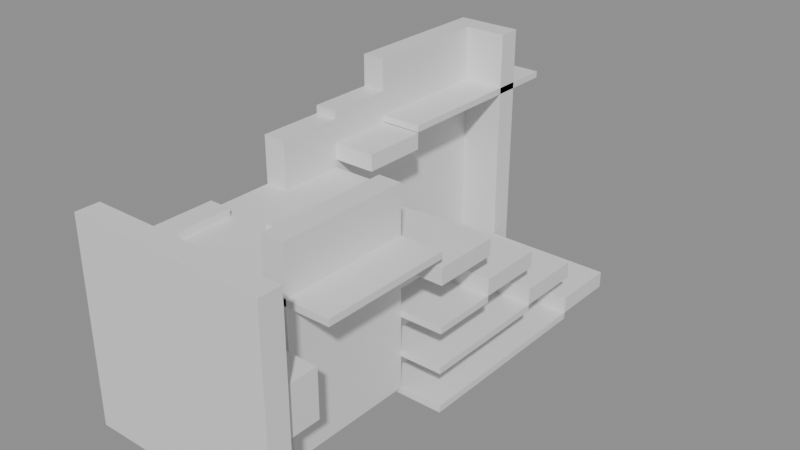# Source: building_lego.blend  (saved by Blender 5.0.119; exported with 4.5.12 LTS)
import bpy
from mathutils import Matrix  # noqa: F401  (used for matrix-valued properties, if any)

bpy.ops.wm.read_factory_settings(use_empty=True)
scene = bpy.context.scene
scene.name = 'Scene'

# ---- collections
col_01_paredes_externas = bpy.data.collections.new('01_Paredes_Externas'); scene.collection.children.link(col_01_paredes_externas)
col_02_paredes_internas = bpy.data.collections.new('02_Paredes_Internas'); scene.collection.children.link(col_02_paredes_internas)
col_03_pisos_escadas = bpy.data.collections.new('03_Pisos_Escadas'); scene.collection.children.link(col_03_pisos_escadas)
col_04_moveis_decoracoes = bpy.data.collections.new('04_Moveis_Decoracoes'); scene.collection.children.link(col_04_moveis_decoracoes)

# ---- materials (node trees are filled in below, after node groups)
mat_mat_parede_externa = bpy.data.materials.new('Mat_Parede_Externa')
mat_mat_parede_interna = bpy.data.materials.new('Mat_Parede_Interna')
mat_mat_pisos = bpy.data.materials.new('Mat_Pisos')
mat_mat_moveis = bpy.data.materials.new('Mat_Moveis')

# ---- material node trees
mat_mat_parede_externa.use_nodes = True; mat_mat_parede_externa.node_tree.nodes.clear()
_N = mat_mat_parede_externa.node_tree.nodes; _L = mat_mat_parede_externa.node_tree.links
n0 = _N.new('ShaderNodeBsdfPrincipled'); n0.name = 'BSDF - Pré-fundamentado'; n0.location = (-200, 100)
n1 = _N.new('ShaderNodeOutputMaterial'); n1.name = 'Saída de material'; n1.location = (200, 100)
_L.new(n0.outputs[0], n1.inputs[0])
n1.is_active_output = True
mat_mat_parede_interna.use_nodes = True; mat_mat_parede_interna.node_tree.nodes.clear()
_N = mat_mat_parede_interna.node_tree.nodes; _L = mat_mat_parede_interna.node_tree.links
n0 = _N.new('ShaderNodeBsdfPrincipled'); n0.name = 'BSDF - Pré-fundamentado'; n0.location = (-200, 100)
n1 = _N.new('ShaderNodeOutputMaterial'); n1.name = 'Saída de material'; n1.location = (200, 100)
_L.new(n0.outputs[0], n1.inputs[0])
n1.is_active_output = True
mat_mat_pisos.use_nodes = True; mat_mat_pisos.node_tree.nodes.clear()
_N = mat_mat_pisos.node_tree.nodes; _L = mat_mat_pisos.node_tree.links
n0 = _N.new('ShaderNodeBsdfPrincipled'); n0.name = 'BSDF - Pré-fundamentado'; n0.location = (-200, 100)
n1 = _N.new('ShaderNodeOutputMaterial'); n1.name = 'Saída de material'; n1.location = (200, 100)
_L.new(n0.outputs[0], n1.inputs[0])
n1.is_active_output = True
mat_mat_moveis.use_nodes = True; mat_mat_moveis.node_tree.nodes.clear()
_N = mat_mat_moveis.node_tree.nodes; _L = mat_mat_moveis.node_tree.links
n0 = _N.new('ShaderNodeBsdfPrincipled'); n0.name = 'BSDF - Pré-fundamentado'; n0.location = (-200, 100)
n1 = _N.new('ShaderNodeOutputMaterial'); n1.name = 'Saída de material'; n1.location = (200, 100)
_L.new(n0.outputs[0], n1.inputs[0])
n1.is_active_output = True

# ---- meshes
me_bloco_qc_cornere4_5400_1761_z0 = bpy.data.meshes.new('Bloco_qc_cornere4_5400_1761_z0')
me_bloco_qc_cornere4_5400_1761_z0.from_pydata([(-0.5, -0.175, -1.2), (0.5, -0.175, -1.2), (0.5, 0.175, -1.2), (-0.5, 0.175, -1.2), (-0.5, -0.175, 1.2), (0.5, -0.175, 1.2), (0.5, 0.175, 1.2), (-0.5, 0.175, 1.2)], [], [(0, 1, 2, 3), (4, 7, 6, 5), (0, 4, 5, 1), (2, 6, 7, 3), (0, 3, 7, 4), (1, 5, 6, 2)])
me_bloco_qc_cornere4_5400_1761_z0.materials.append(mat_mat_parede_externa)
me_bloco_qc_cornere4_5400_1761_z0.update()
me_bloco_clay_wall_5400_1761_z20 = bpy.data.meshes.new('Bloco_clay_wall_5400_1761_z20')
me_bloco_clay_wall_5400_1761_z20.from_pydata([(-0.5, -0.175, -0.3), (0.5, -0.175, -0.3), (0.5, 0.175, -0.3), (-0.5, 0.175, -0.3), (-0.5, -0.175, 0.3), (0.5, -0.175, 0.3), (0.5, 0.175, 0.3), (-0.5, 0.175, 0.3)], [], [(0, 1, 2, 3), (4, 7, 6, 5), (0, 4, 5, 1), (2, 6, 7, 3), (0, 3, 7, 4), (1, 5, 6, 2)])
me_bloco_clay_wall_5400_1761_z20.materials.append(mat_mat_parede_externa)
me_bloco_clay_wall_5400_1761_z20.update()
me_bloco_qc_cornere4_5401_1761_z0 = bpy.data.meshes.new('Bloco_qc_cornere4_5401_1761_z0')
me_bloco_qc_cornere4_5401_1761_z0.from_pydata([(-0.5, -0.175, -1.2), (0.5, -0.175, -1.2), (0.5, 0.175, -1.2), (-0.5, 0.175, -1.2), (-0.5, -0.175, 1.2), (0.5, -0.175, 1.2), (0.5, 0.175, 1.2), (-0.5, 0.175, 1.2)], [], [(0, 1, 2, 3), (4, 7, 6, 5), (0, 4, 5, 1), (2, 6, 7, 3), (0, 3, 7, 4), (1, 5, 6, 2)])
me_bloco_qc_cornere4_5401_1761_z0.materials.append(mat_mat_parede_externa)
me_bloco_qc_cornere4_5401_1761_z0.update()
me_bloco_clay_wall_5401_1761_z20 = bpy.data.meshes.new('Bloco_clay_wall_5401_1761_z20')
me_bloco_clay_wall_5401_1761_z20.from_pydata([(-0.5, -0.175, -0.3), (0.5, -0.175, -0.3), (0.5, 0.175, -0.3), (-0.5, 0.175, -0.3), (-0.5, -0.175, 0.3), (0.5, -0.175, 0.3), (0.5, 0.175, 0.3), (-0.5, 0.175, 0.3)], [], [(0, 1, 2, 3), (4, 7, 6, 5), (0, 4, 5, 1), (2, 6, 7, 3), (0, 3, 7, 4), (1, 5, 6, 2)])
me_bloco_clay_wall_5401_1761_z20.materials.append(mat_mat_parede_externa)
me_bloco_clay_wall_5401_1761_z20.update()
me_bloco_qc_cornere4_5402_1761_z0 = bpy.data.meshes.new('Bloco_qc_cornere4_5402_1761_z0')
me_bloco_qc_cornere4_5402_1761_z0.from_pydata([(-0.5, -0.175, -1.2), (0.5, -0.175, -1.2), (0.5, 0.175, -1.2), (-0.5, 0.175, -1.2), (-0.5, -0.175, 1.2), (0.5, -0.175, 1.2), (0.5, 0.175, 1.2), (-0.5, 0.175, 1.2)], [], [(0, 1, 2, 3), (4, 7, 6, 5), (0, 4, 5, 1), (2, 6, 7, 3), (0, 3, 7, 4), (1, 5, 6, 2)])
me_bloco_qc_cornere4_5402_1761_z0.materials.append(mat_mat_parede_externa)
me_bloco_qc_cornere4_5402_1761_z0.update()
me_bloco_clay_wall_5402_1761_z20 = bpy.data.meshes.new('Bloco_clay_wall_5402_1761_z20')
me_bloco_clay_wall_5402_1761_z20.from_pydata([(-0.5, -0.175, -0.3), (0.5, -0.175, -0.3), (0.5, 0.175, -0.3), (-0.5, 0.175, -0.3), (-0.5, -0.175, 0.3), (0.5, -0.175, 0.3), (0.5, 0.175, 0.3), (-0.5, 0.175, 0.3)], [], [(0, 1, 2, 3), (4, 7, 6, 5), (0, 4, 5, 1), (2, 6, 7, 3), (0, 3, 7, 4), (1, 5, 6, 2)])
me_bloco_clay_wall_5402_1761_z20.materials.append(mat_mat_parede_externa)
me_bloco_clay_wall_5402_1761_z20.update()
me_bloco_clay_wall_5400_1768_z0 = bpy.data.meshes.new('Bloco_clay_wall_5400_1768_z0')
me_bloco_clay_wall_5400_1768_z0.from_pydata([(-0.5, -0.175, -1.2), (0.5, -0.175, -1.2), (0.5, 0.175, -1.2), (-0.5, 0.175, -1.2), (-0.5, -0.175, 1.2), (0.5, -0.175, 1.2), (0.5, 0.175, 1.2), (-0.5, 0.175, 1.2)], [], [(0, 1, 2, 3), (4, 7, 6, 5), (0, 4, 5, 1), (2, 6, 7, 3), (0, 3, 7, 4), (1, 5, 6, 2)])
me_bloco_clay_wall_5400_1768_z0.materials.append(mat_mat_parede_externa)
me_bloco_clay_wall_5400_1768_z0.update()
me_bloco_clay_wall_5400_1768_z20 = bpy.data.meshes.new('Bloco_clay_wall_5400_1768_z20')
me_bloco_clay_wall_5400_1768_z20.from_pydata([(-0.5, -0.175, -0.3), (0.5, -0.175, -0.3), (0.5, 0.175, -0.3), (-0.5, 0.175, -0.3), (-0.5, -0.175, 0.3), (0.5, -0.175, 0.3), (0.5, 0.175, 0.3), (-0.5, 0.175, 0.3)], [], [(0, 1, 2, 3), (4, 7, 6, 5), (0, 4, 5, 1), (2, 6, 7, 3), (0, 3, 7, 4), (1, 5, 6, 2)])
me_bloco_clay_wall_5400_1768_z20.materials.append(mat_mat_parede_externa)
me_bloco_clay_wall_5400_1768_z20.update()
me_bloco_clay_wall_5400_1768_z25 = bpy.data.meshes.new('Bloco_clay_wall_5400_1768_z25')
me_bloco_clay_wall_5400_1768_z25.from_pydata([(-0.5, -0.175, -0.3), (0.5, -0.175, -0.3), (0.5, 0.175, -0.3), (-0.5, 0.175, -0.3), (-0.5, -0.175, 0.3), (0.5, -0.175, 0.3), (0.5, 0.175, 0.3), (-0.5, 0.175, 0.3)], [], [(0, 1, 2, 3), (4, 7, 6, 5), (0, 4, 5, 1), (2, 6, 7, 3), (0, 3, 7, 4), (1, 5, 6, 2)])
me_bloco_clay_wall_5400_1768_z25.materials.append(mat_mat_parede_externa)
me_bloco_clay_wall_5400_1768_z25.update()
me_bloco_wall_outer_east_5400_1762_z0 = bpy.data.meshes.new('Bloco_wall_outer_east_5400_1762_z0')
me_bloco_wall_outer_east_5400_1762_z0.from_pydata([(-0.175, -0.5, -1.2), (0.175, -0.5, -1.2), (0.175, 0.5, -1.2), (-0.175, 0.5, -1.2), (-0.175, -0.5, 1.2), (0.175, -0.5, 1.2), (0.175, 0.5, 1.2), (-0.175, 0.5, 1.2)], [], [(0, 1, 2, 3), (4, 7, 6, 5), (0, 4, 5, 1), (2, 6, 7, 3), (0, 3, 7, 4), (1, 5, 6, 2)])
me_bloco_wall_outer_east_5400_1762_z0.materials.append(mat_mat_parede_externa)
me_bloco_wall_outer_east_5400_1762_z0.update()
me_bloco_clay_wall_5400_1764_z0 = bpy.data.meshes.new('Bloco_clay_wall_5400_1764_z0')
me_bloco_clay_wall_5400_1764_z0.from_pydata([(-0.175, -0.5, -1.2), (0.175, -0.5, -1.2), (0.175, 0.5, -1.2), (-0.175, 0.5, -1.2), (-0.175, -0.5, 1.2), (0.175, -0.5, 1.2), (0.175, 0.5, 1.2), (-0.175, 0.5, 1.2)], [], [(0, 1, 2, 3), (4, 7, 6, 5), (0, 4, 5, 1), (2, 6, 7, 3), (0, 3, 7, 4), (1, 5, 6, 2)])
me_bloco_clay_wall_5400_1764_z0.materials.append(mat_mat_parede_externa)
me_bloco_clay_wall_5400_1764_z0.update()
me_bloco_clay_wall_5400_1764_z20 = bpy.data.meshes.new('Bloco_clay_wall_5400_1764_z20')
me_bloco_clay_wall_5400_1764_z20.from_pydata([(-0.175, -0.5, -0.3), (0.175, -0.5, -0.3), (0.175, 0.5, -0.3), (-0.175, 0.5, -0.3), (-0.175, -0.5, 0.3), (0.175, -0.5, 0.3), (0.175, 0.5, 0.3), (-0.175, 0.5, 0.3)], [], [(0, 1, 2, 3), (4, 7, 6, 5), (0, 4, 5, 1), (2, 6, 7, 3), (0, 3, 7, 4), (1, 5, 6, 2)])
me_bloco_clay_wall_5400_1764_z20.materials.append(mat_mat_parede_externa)
me_bloco_clay_wall_5400_1764_z20.update()
me_bloco_clay_wall_5400_1765_z0 = bpy.data.meshes.new('Bloco_clay_wall_5400_1765_z0')
me_bloco_clay_wall_5400_1765_z0.from_pydata([(-0.175, -0.5, -1.2), (0.175, -0.5, -1.2), (0.175, 0.5, -1.2), (-0.175, 0.5, -1.2), (-0.175, -0.5, 1.2), (0.175, -0.5, 1.2), (0.175, 0.5, 1.2), (-0.175, 0.5, 1.2)], [], [(0, 1, 2, 3), (4, 7, 6, 5), (0, 4, 5, 1), (2, 6, 7, 3), (0, 3, 7, 4), (1, 5, 6, 2)])
me_bloco_clay_wall_5400_1765_z0.materials.append(mat_mat_parede_externa)
me_bloco_clay_wall_5400_1765_z0.update()
me_bloco_clay_wall_5400_1765_z21 = bpy.data.meshes.new('Bloco_clay_wall_5400_1765_z21')
me_bloco_clay_wall_5400_1765_z21.from_pydata([(-0.175, -0.5, -0.3), (0.175, -0.5, -0.3), (0.175, 0.5, -0.3), (-0.175, 0.5, -0.3), (-0.175, -0.5, 0.3), (0.175, -0.5, 0.3), (0.175, 0.5, 0.3), (-0.175, 0.5, 0.3)], [], [(0, 1, 2, 3), (4, 7, 6, 5), (0, 4, 5, 1), (2, 6, 7, 3), (0, 3, 7, 4), (1, 5, 6, 2)])
me_bloco_clay_wall_5400_1765_z21.materials.append(mat_mat_parede_externa)
me_bloco_clay_wall_5400_1765_z21.update()
me_bloco_clay_wall_5400_1766_z0 = bpy.data.meshes.new('Bloco_clay_wall_5400_1766_z0')
me_bloco_clay_wall_5400_1766_z0.from_pydata([(-0.175, -0.5, -1.2), (0.175, -0.5, -1.2), (0.175, 0.5, -1.2), (-0.175, 0.5, -1.2), (-0.175, -0.5, 1.2), (0.175, -0.5, 1.2), (0.175, 0.5, 1.2), (-0.175, 0.5, 1.2)], [], [(0, 1, 2, 3), (4, 7, 6, 5), (0, 4, 5, 1), (2, 6, 7, 3), (0, 3, 7, 4), (1, 5, 6, 2)])
me_bloco_clay_wall_5400_1766_z0.materials.append(mat_mat_parede_externa)
me_bloco_clay_wall_5400_1766_z0.update()
me_bloco_clay_wall_5400_1766_z20 = bpy.data.meshes.new('Bloco_clay_wall_5400_1766_z20')
me_bloco_clay_wall_5400_1766_z20.from_pydata([(-0.175, -0.5, -0.3), (0.175, -0.5, -0.3), (0.175, 0.5, -0.3), (-0.175, 0.5, -0.3), (-0.175, -0.5, 0.3), (0.175, -0.5, 0.3), (0.175, 0.5, 0.3), (-0.175, 0.5, 0.3)], [], [(0, 1, 2, 3), (4, 7, 6, 5), (0, 4, 5, 1), (2, 6, 7, 3), (0, 3, 7, 4), (1, 5, 6, 2)])
me_bloco_clay_wall_5400_1766_z20.materials.append(mat_mat_parede_externa)
me_bloco_clay_wall_5400_1766_z20.update()
me_bloco_clay_wall_5400_1766_z25 = bpy.data.meshes.new('Bloco_clay_wall_5400_1766_z25')
me_bloco_clay_wall_5400_1766_z25.from_pydata([(-0.175, -0.5, -0.3), (0.175, -0.5, -0.3), (0.175, 0.5, -0.3), (-0.175, 0.5, -0.3), (-0.175, -0.5, 0.3), (0.175, -0.5, 0.3), (0.175, 0.5, 0.3), (-0.175, 0.5, 0.3)], [], [(0, 1, 2, 3), (4, 7, 6, 5), (0, 4, 5, 1), (2, 6, 7, 3), (0, 3, 7, 4), (1, 5, 6, 2)])
me_bloco_clay_wall_5400_1766_z25.materials.append(mat_mat_parede_externa)
me_bloco_clay_wall_5400_1766_z25.update()
me_bloco_clay_wall_5400_1767_z0 = bpy.data.meshes.new('Bloco_clay_wall_5400_1767_z0')
me_bloco_clay_wall_5400_1767_z0.from_pydata([(-0.175, -0.5, -1.2), (0.175, -0.5, -1.2), (0.175, 0.5, -1.2), (-0.175, 0.5, -1.2), (-0.175, -0.5, 1.2), (0.175, -0.5, 1.2), (0.175, 0.5, 1.2), (-0.175, 0.5, 1.2)], [], [(0, 1, 2, 3), (4, 7, 6, 5), (0, 4, 5, 1), (2, 6, 7, 3), (0, 3, 7, 4), (1, 5, 6, 2)])
me_bloco_clay_wall_5400_1767_z0.materials.append(mat_mat_parede_externa)
me_bloco_clay_wall_5400_1767_z0.update()
me_bloco_clay_wall_5400_1767_z20 = bpy.data.meshes.new('Bloco_clay_wall_5400_1767_z20')
me_bloco_clay_wall_5400_1767_z20.from_pydata([(-0.175, -0.5, -0.3), (0.175, -0.5, -0.3), (0.175, 0.5, -0.3), (-0.175, 0.5, -0.3), (-0.175, -0.5, 0.3), (0.175, -0.5, 0.3), (0.175, 0.5, 0.3), (-0.175, 0.5, 0.3)], [], [(0, 1, 2, 3), (4, 7, 6, 5), (0, 4, 5, 1), (2, 6, 7, 3), (0, 3, 7, 4), (1, 5, 6, 2)])
me_bloco_clay_wall_5400_1767_z20.materials.append(mat_mat_parede_externa)
me_bloco_clay_wall_5400_1767_z20.update()
me_bloco_clay_wall_5400_1767_z25 = bpy.data.meshes.new('Bloco_clay_wall_5400_1767_z25')
me_bloco_clay_wall_5400_1767_z25.from_pydata([(-0.175, -0.5, -0.3), (0.175, -0.5, -0.3), (0.175, 0.5, -0.3), (-0.175, 0.5, -0.3), (-0.175, -0.5, 0.3), (0.175, -0.5, 0.3), (0.175, 0.5, 0.3), (-0.175, 0.5, 0.3)], [], [(0, 1, 2, 3), (4, 7, 6, 5), (0, 4, 5, 1), (2, 6, 7, 3), (0, 3, 7, 4), (1, 5, 6, 2)])
me_bloco_clay_wall_5400_1767_z25.materials.append(mat_mat_parede_externa)
me_bloco_clay_wall_5400_1767_z25.update()
me_bloco_qc_corners1_5402_1762_z0 = bpy.data.meshes.new('Bloco_qc_corners1_5402_1762_z0')
me_bloco_qc_corners1_5402_1762_z0.from_pydata([(-0.175, -0.5, -1.2), (0.175, -0.5, -1.2), (0.175, 0.5, -1.2), (-0.175, 0.5, -1.2), (-0.175, -0.5, 1.2), (0.175, -0.5, 1.2), (0.175, 0.5, 1.2), (-0.175, 0.5, 1.2)], [], [(0, 1, 2, 3), (4, 7, 6, 5), (0, 4, 5, 1), (2, 6, 7, 3), (0, 3, 7, 4), (1, 5, 6, 2)])
me_bloco_qc_corners1_5402_1762_z0.materials.append(mat_mat_parede_externa)
me_bloco_qc_corners1_5402_1762_z0.update()
me_bloco_clay_wall_5402_1762_z20 = bpy.data.meshes.new('Bloco_clay_wall_5402_1762_z20')
me_bloco_clay_wall_5402_1762_z20.from_pydata([(-0.175, -0.5, -0.3), (0.175, -0.5, -0.3), (0.175, 0.5, -0.3), (-0.175, 0.5, -0.3), (-0.175, -0.5, 0.3), (0.175, -0.5, 0.3), (0.175, 0.5, 0.3), (-0.175, 0.5, 0.3)], [], [(0, 1, 2, 3), (4, 7, 6, 5), (0, 4, 5, 1), (2, 6, 7, 3), (0, 3, 7, 4), (1, 5, 6, 2)])
me_bloco_clay_wall_5402_1762_z20.materials.append(mat_mat_parede_externa)
me_bloco_clay_wall_5402_1762_z20.update()
me_bloco_clay_wall_5402_1763_z0 = bpy.data.meshes.new('Bloco_clay_wall_5402_1763_z0')
me_bloco_clay_wall_5402_1763_z0.from_pydata([(-0.175, -0.5, -1.2), (0.175, -0.5, -1.2), (0.175, 0.5, -1.2), (-0.175, 0.5, -1.2), (-0.175, -0.5, 1.2), (0.175, -0.5, 1.2), (0.175, 0.5, 1.2), (-0.175, 0.5, 1.2)], [], [(0, 1, 2, 3), (4, 7, 6, 5), (0, 4, 5, 1), (2, 6, 7, 3), (0, 3, 7, 4), (1, 5, 6, 2)])
me_bloco_clay_wall_5402_1763_z0.materials.append(mat_mat_parede_externa)
me_bloco_clay_wall_5402_1763_z0.update()
me_bloco_clay_wall_5402_1763_z20 = bpy.data.meshes.new('Bloco_clay_wall_5402_1763_z20')
me_bloco_clay_wall_5402_1763_z20.from_pydata([(-0.175, -0.5, -0.3), (0.175, -0.5, -0.3), (0.175, 0.5, -0.3), (-0.175, 0.5, -0.3), (-0.175, -0.5, 0.3), (0.175, -0.5, 0.3), (0.175, 0.5, 0.3), (-0.175, 0.5, 0.3)], [], [(0, 1, 2, 3), (4, 7, 6, 5), (0, 4, 5, 1), (2, 6, 7, 3), (0, 3, 7, 4), (1, 5, 6, 2)])
me_bloco_clay_wall_5402_1763_z20.materials.append(mat_mat_parede_externa)
me_bloco_clay_wall_5402_1763_z20.update()
me_bloco_qc_corners1_5401_1762_z0 = bpy.data.meshes.new('Bloco_qc_corners1_5401_1762_z0')
me_bloco_qc_corners1_5401_1762_z0.from_pydata([(-0.5, -0.175, -1.2), (0.5, -0.175, -1.2), (0.5, 0.175, -1.2), (-0.5, 0.175, -1.2), (-0.5, -0.175, 1.2), (0.5, -0.175, 1.2), (0.5, 0.175, 1.2), (-0.5, 0.175, 1.2)], [], [(0, 1, 2, 3), (4, 7, 6, 5), (0, 4, 5, 1), (2, 6, 7, 3), (0, 3, 7, 4), (1, 5, 6, 2)])
me_bloco_qc_corners1_5401_1762_z0.materials.append(mat_mat_parede_interna)
me_bloco_qc_corners1_5401_1762_z0.update()
me_bloco_clay_wall_5401_1763_z0 = bpy.data.meshes.new('Bloco_clay_wall_5401_1763_z0')
me_bloco_clay_wall_5401_1763_z0.from_pydata([(-0.5, -0.175, -1.2), (0.5, -0.175, -1.2), (0.5, 0.175, -1.2), (-0.5, 0.175, -1.2), (-0.5, -0.175, 1.2), (0.5, -0.175, 1.2), (0.5, 0.175, 1.2), (-0.5, 0.175, 1.2)], [], [(0, 1, 2, 3), (4, 7, 6, 5), (0, 4, 5, 1), (2, 6, 7, 3), (0, 3, 7, 4), (1, 5, 6, 2)])
me_bloco_clay_wall_5401_1763_z0.materials.append(mat_mat_parede_interna)
me_bloco_clay_wall_5401_1763_z0.update()
me_piso_platform_5400_1762_z19 = bpy.data.meshes.new('Piso_platform_5400_1762_z19')
me_piso_platform_5400_1762_z19.from_pydata([(-0.5, -0.5, -0.05), (0.5, -0.5, -0.05), (0.5, 0.5, -0.05), (-0.5, 0.5, -0.05), (-0.5, -0.5, 0.05), (0.5, -0.5, 0.05), (0.5, 0.5, 0.05), (-0.5, 0.5, 0.05)], [], [(0, 1, 2, 3), (4, 7, 6, 5), (0, 4, 5, 1), (2, 6, 7, 3), (0, 3, 7, 4), (1, 5, 6, 2)])
me_piso_platform_5400_1762_z19.materials.append(mat_mat_pisos)
me_piso_platform_5400_1762_z19.update()
me_piso_platform_5401_1762_z19 = bpy.data.meshes.new('Piso_platform_5401_1762_z19')
me_piso_platform_5401_1762_z19.from_pydata([(-0.5, -0.5, -0.05), (0.5, -0.5, -0.05), (0.5, 0.5, -0.05), (-0.5, 0.5, -0.05), (-0.5, -0.5, 0.05), (0.5, -0.5, 0.05), (0.5, 0.5, 0.05), (-0.5, 0.5, 0.05)], [], [(0, 1, 2, 3), (4, 7, 6, 5), (0, 4, 5, 1), (2, 6, 7, 3), (0, 3, 7, 4), (1, 5, 6, 2)])
me_piso_platform_5401_1762_z19.materials.append(mat_mat_pisos)
me_piso_platform_5401_1762_z19.update()
me_piso_platform_5402_1762_z19 = bpy.data.meshes.new('Piso_platform_5402_1762_z19')
me_piso_platform_5402_1762_z19.from_pydata([(-0.5, -0.5, -0.05), (0.5, -0.5, -0.05), (0.5, 0.5, -0.05), (-0.5, 0.5, -0.05), (-0.5, -0.5, 0.05), (0.5, -0.5, 0.05), (0.5, 0.5, 0.05), (-0.5, 0.5, 0.05)], [], [(0, 1, 2, 3), (4, 7, 6, 5), (0, 4, 5, 1), (2, 6, 7, 3), (0, 3, 7, 4), (1, 5, 6, 2)])
me_piso_platform_5402_1762_z19.materials.append(mat_mat_pisos)
me_piso_platform_5402_1762_z19.update()
me_piso_platform_5400_1763_z19 = bpy.data.meshes.new('Piso_platform_5400_1763_z19')
me_piso_platform_5400_1763_z19.from_pydata([(-0.5, -0.5, -0.05), (0.5, -0.5, -0.05), (0.5, 0.5, -0.05), (-0.5, 0.5, -0.05), (-0.5, -0.5, 0.05), (0.5, -0.5, 0.05), (0.5, 0.5, 0.05), (-0.5, 0.5, 0.05)], [], [(0, 1, 2, 3), (4, 7, 6, 5), (0, 4, 5, 1), (2, 6, 7, 3), (0, 3, 7, 4), (1, 5, 6, 2)])
me_piso_platform_5400_1763_z19.materials.append(mat_mat_pisos)
me_piso_platform_5400_1763_z19.update()
me_piso_platform_5401_1763_z19 = bpy.data.meshes.new('Piso_platform_5401_1763_z19')
me_piso_platform_5401_1763_z19.from_pydata([(-0.5, -0.5, -0.05), (0.5, -0.5, -0.05), (0.5, 0.5, -0.05), (-0.5, 0.5, -0.05), (-0.5, -0.5, 0.05), (0.5, -0.5, 0.05), (0.5, 0.5, 0.05), (-0.5, 0.5, 0.05)], [], [(0, 1, 2, 3), (4, 7, 6, 5), (0, 4, 5, 1), (2, 6, 7, 3), (0, 3, 7, 4), (1, 5, 6, 2)])
me_piso_platform_5401_1763_z19.materials.append(mat_mat_pisos)
me_piso_platform_5401_1763_z19.update()
me_piso_platform_5402_1763_z19 = bpy.data.meshes.new('Piso_platform_5402_1763_z19')
me_piso_platform_5402_1763_z19.from_pydata([(-0.5, -0.5, -0.05), (0.5, -0.5, -0.05), (0.5, 0.5, -0.05), (-0.5, 0.5, -0.05), (-0.5, -0.5, 0.05), (0.5, -0.5, 0.05), (0.5, 0.5, 0.05), (-0.5, 0.5, 0.05)], [], [(0, 1, 2, 3), (4, 7, 6, 5), (0, 4, 5, 1), (2, 6, 7, 3), (0, 3, 7, 4), (1, 5, 6, 2)])
me_piso_platform_5402_1763_z19.materials.append(mat_mat_pisos)
me_piso_platform_5402_1763_z19.update()
me_piso_platform_5400_1764_z19 = bpy.data.meshes.new('Piso_platform_5400_1764_z19')
me_piso_platform_5400_1764_z19.from_pydata([(-0.5, -0.5, -0.05), (0.5, -0.5, -0.05), (0.5, 0.5, -0.05), (-0.5, 0.5, -0.05), (-0.5, -0.5, 0.05), (0.5, -0.5, 0.05), (0.5, 0.5, 0.05), (-0.5, 0.5, 0.05)], [], [(0, 1, 2, 3), (4, 7, 6, 5), (0, 4, 5, 1), (2, 6, 7, 3), (0, 3, 7, 4), (1, 5, 6, 2)])
me_piso_platform_5400_1764_z19.materials.append(mat_mat_pisos)
me_piso_platform_5400_1764_z19.update()
me_piso_wood_5402_1764_z10 = bpy.data.meshes.new('Piso_wood_5402_1764_z10')
me_piso_wood_5402_1764_z10.from_pydata([(-0.5, -0.5, -0.05), (0.5, -0.5, -0.05), (0.5, 0.5, -0.05), (-0.5, 0.5, -0.05), (-0.5, -0.5, 0.05), (0.5, -0.5, 0.05), (0.5, 0.5, 0.05), (-0.5, 0.5, 0.05)], [], [(0, 1, 2, 3), (4, 7, 6, 5), (0, 4, 5, 1), (2, 6, 7, 3), (0, 3, 7, 4), (1, 5, 6, 2)])
me_piso_wood_5402_1764_z10.materials.append(mat_mat_pisos)
me_piso_wood_5402_1764_z10.update()
me_piso_wood_5402_1764_z5 = bpy.data.meshes.new('Piso_wood_5402_1764_z5')
me_piso_wood_5402_1764_z5.from_pydata([(-0.5, -0.5, -0.05), (0.5, -0.5, -0.05), (0.5, 0.5, -0.05), (-0.5, 0.5, -0.05), (-0.5, -0.5, 0.05), (0.5, -0.5, 0.05), (0.5, 0.5, 0.05), (-0.5, 0.5, 0.05)], [], [(0, 1, 2, 3), (4, 7, 6, 5), (0, 4, 5, 1), (2, 6, 7, 3), (0, 3, 7, 4), (1, 5, 6, 2)])
me_piso_wood_5402_1764_z5.materials.append(mat_mat_pisos)
me_piso_wood_5402_1764_z5.update()
me_piso_wood_5402_1764_z0 = bpy.data.meshes.new('Piso_wood_5402_1764_z0')
me_piso_wood_5402_1764_z0.from_pydata([(-0.5, -0.5, -0.05), (0.5, -0.5, -0.05), (0.5, 0.5, -0.05), (-0.5, 0.5, -0.05), (-0.5, -0.5, 0.05), (0.5, -0.5, 0.05), (0.5, 0.5, 0.05), (-0.5, 0.5, 0.05)], [], [(0, 1, 2, 3), (4, 7, 6, 5), (0, 4, 5, 1), (2, 6, 7, 3), (0, 3, 7, 4), (1, 5, 6, 2)])
me_piso_wood_5402_1764_z0.materials.append(mat_mat_pisos)
me_piso_wood_5402_1764_z0.update()
me_piso_wood_5402_1765_z5 = bpy.data.meshes.new('Piso_wood_5402_1765_z5')
me_piso_wood_5402_1765_z5.from_pydata([(-0.5, -0.5, -0.05), (0.5, -0.5, -0.05), (0.5, 0.5, -0.05), (-0.5, 0.5, -0.05), (-0.5, -0.5, 0.05), (0.5, -0.5, 0.05), (0.5, 0.5, 0.05), (-0.5, 0.5, 0.05)], [], [(0, 1, 2, 3), (4, 7, 6, 5), (0, 4, 5, 1), (2, 6, 7, 3), (0, 3, 7, 4), (1, 5, 6, 2)])
me_piso_wood_5402_1765_z5.materials.append(mat_mat_pisos)
me_piso_wood_5402_1765_z5.update()
me_piso_wood_5402_1765_z0 = bpy.data.meshes.new('Piso_wood_5402_1765_z0')
me_piso_wood_5402_1765_z0.from_pydata([(-0.5, -0.5, -0.05), (0.5, -0.5, -0.05), (0.5, 0.5, -0.05), (-0.5, 0.5, -0.05), (-0.5, -0.5, 0.05), (0.5, -0.5, 0.05), (0.5, 0.5, 0.05), (-0.5, 0.5, 0.05)], [], [(0, 1, 2, 3), (4, 7, 6, 5), (0, 4, 5, 1), (2, 6, 7, 3), (0, 3, 7, 4), (1, 5, 6, 2)])
me_piso_wood_5402_1765_z0.materials.append(mat_mat_pisos)
me_piso_wood_5402_1765_z0.update()
me_piso_platform_5400_1766_z23 = bpy.data.meshes.new('Piso_platform_5400_1766_z23')
me_piso_platform_5400_1766_z23.from_pydata([(-0.5, -0.5, -0.05), (0.5, -0.5, -0.05), (0.5, 0.5, -0.05), (-0.5, 0.5, -0.05), (-0.5, -0.5, 0.05), (0.5, -0.5, 0.05), (0.5, 0.5, 0.05), (-0.5, 0.5, 0.05)], [], [(0, 1, 2, 3), (4, 7, 6, 5), (0, 4, 5, 1), (2, 6, 7, 3), (0, 3, 7, 4), (1, 5, 6, 2)])
me_piso_platform_5400_1766_z23.materials.append(mat_mat_pisos)
me_piso_platform_5400_1766_z23.update()
me_piso_wood_5402_1766_z0 = bpy.data.meshes.new('Piso_wood_5402_1766_z0')
me_piso_wood_5402_1766_z0.from_pydata([(-0.5, -0.5, -0.05), (0.5, -0.5, -0.05), (0.5, 0.5, -0.05), (-0.5, 0.5, -0.05), (-0.5, -0.5, 0.05), (0.5, -0.5, 0.05), (0.5, 0.5, 0.05), (-0.5, 0.5, 0.05)], [], [(0, 1, 2, 3), (4, 7, 6, 5), (0, 4, 5, 1), (2, 6, 7, 3), (0, 3, 7, 4), (1, 5, 6, 2)])
me_piso_wood_5402_1766_z0.materials.append(mat_mat_pisos)
me_piso_wood_5402_1766_z0.update()
me_piso_platform_5400_1767_z23 = bpy.data.meshes.new('Piso_platform_5400_1767_z23')
me_piso_platform_5400_1767_z23.from_pydata([(-0.5, -0.5, -0.05), (0.5, -0.5, -0.05), (0.5, 0.5, -0.05), (-0.5, 0.5, -0.05), (-0.5, -0.5, 0.05), (0.5, -0.5, 0.05), (0.5, 0.5, 0.05), (-0.5, 0.5, 0.05)], [], [(0, 1, 2, 3), (4, 7, 6, 5), (0, 4, 5, 1), (2, 6, 7, 3), (0, 3, 7, 4), (1, 5, 6, 2)])
me_piso_platform_5400_1767_z23.materials.append(mat_mat_pisos)
me_piso_platform_5400_1767_z23.update()
me_piso_platform_5400_1768_z23 = bpy.data.meshes.new('Piso_platform_5400_1768_z23')
me_piso_platform_5400_1768_z23.from_pydata([(-0.5, -0.5, -0.05), (0.5, -0.5, -0.05), (0.5, 0.5, -0.05), (-0.5, 0.5, -0.05), (-0.5, -0.5, 0.05), (0.5, -0.5, 0.05), (0.5, 0.5, 0.05), (-0.5, 0.5, 0.05)], [], [(0, 1, 2, 3), (4, 7, 6, 5), (0, 4, 5, 1), (2, 6, 7, 3), (0, 3, 7, 4), (1, 5, 6, 2)])
me_piso_platform_5400_1768_z23.materials.append(mat_mat_pisos)
me_piso_platform_5400_1768_z23.update()
me_degrau_5401_1764_z15 = bpy.data.meshes.new('Degrau_5401_1764_z15')
me_degrau_5401_1764_z15.from_pydata([(-0.5, -0.5, -0.125), (0.5, -0.5, -0.125), (0.5, 0.5, -0.125), (-0.5, 0.5, -0.125), (-0.5, -0.5, 0.125), (0.5, -0.5, 0.125), (0.5, 0.5, 0.125), (-0.5, 0.5, 0.125)], [], [(0, 1, 2, 3), (4, 7, 6, 5), (0, 4, 5, 1), (2, 6, 7, 3), (0, 3, 7, 4), (1, 5, 6, 2)])
me_degrau_5401_1764_z15.materials.append(mat_mat_pisos)
me_degrau_5401_1764_z15.update()
me_degrau_5402_1764_z15 = bpy.data.meshes.new('Degrau_5402_1764_z15')
me_degrau_5402_1764_z15.from_pydata([(-0.5, -0.5, -0.125), (0.5, -0.5, -0.125), (0.5, 0.5, -0.125), (-0.5, 0.5, -0.125), (-0.5, -0.5, 0.125), (0.5, -0.5, 0.125), (0.5, 0.5, 0.125), (-0.5, 0.5, 0.125)], [], [(0, 1, 2, 3), (4, 7, 6, 5), (0, 4, 5, 1), (2, 6, 7, 3), (0, 3, 7, 4), (1, 5, 6, 2)])
me_degrau_5402_1764_z15.materials.append(mat_mat_pisos)
me_degrau_5402_1764_z15.update()
me_degrau_5400_1765_z20 = bpy.data.meshes.new('Degrau_5400_1765_z20')
me_degrau_5400_1765_z20.from_pydata([(-0.5, -0.5, -0.125), (0.5, -0.5, -0.125), (0.5, 0.5, -0.125), (-0.5, 0.5, -0.125), (-0.5, -0.5, 0.125), (0.5, -0.5, 0.125), (0.5, 0.5, 0.125), (-0.5, 0.5, 0.125)], [], [(0, 1, 2, 3), (4, 7, 6, 5), (0, 4, 5, 1), (2, 6, 7, 3), (0, 3, 7, 4), (1, 5, 6, 2)])
me_degrau_5400_1765_z20.materials.append(mat_mat_pisos)
me_degrau_5400_1765_z20.update()
me_degrau_5401_1765_z10 = bpy.data.meshes.new('Degrau_5401_1765_z10')
me_degrau_5401_1765_z10.from_pydata([(-0.5, -0.5, -0.125), (0.5, -0.5, -0.125), (0.5, 0.5, -0.125), (-0.5, 0.5, -0.125), (-0.5, -0.5, 0.125), (0.5, -0.5, 0.125), (0.5, 0.5, 0.125), (-0.5, 0.5, 0.125)], [], [(0, 1, 2, 3), (4, 7, 6, 5), (0, 4, 5, 1), (2, 6, 7, 3), (0, 3, 7, 4), (1, 5, 6, 2)])
me_degrau_5401_1765_z10.materials.append(mat_mat_pisos)
me_degrau_5401_1765_z10.update()
me_degrau_5402_1765_z10 = bpy.data.meshes.new('Degrau_5402_1765_z10')
me_degrau_5402_1765_z10.from_pydata([(-0.5, -0.5, -0.125), (0.5, -0.5, -0.125), (0.5, 0.5, -0.125), (-0.5, 0.5, -0.125), (-0.5, -0.5, 0.125), (0.5, -0.5, 0.125), (0.5, 0.5, 0.125), (-0.5, 0.5, 0.125)], [], [(0, 1, 2, 3), (4, 7, 6, 5), (0, 4, 5, 1), (2, 6, 7, 3), (0, 3, 7, 4), (1, 5, 6, 2)])
me_degrau_5402_1765_z10.materials.append(mat_mat_pisos)
me_degrau_5402_1765_z10.update()
me_degrau_5401_1766_z5 = bpy.data.meshes.new('Degrau_5401_1766_z5')
me_degrau_5401_1766_z5.from_pydata([(-0.5, -0.5, -0.125), (0.5, -0.5, -0.125), (0.5, 0.5, -0.125), (-0.5, 0.5, -0.125), (-0.5, -0.5, 0.125), (0.5, -0.5, 0.125), (0.5, 0.5, 0.125), (-0.5, 0.5, 0.125)], [], [(0, 1, 2, 3), (4, 7, 6, 5), (0, 4, 5, 1), (2, 6, 7, 3), (0, 3, 7, 4), (1, 5, 6, 2)])
me_degrau_5401_1766_z5.materials.append(mat_mat_pisos)
me_degrau_5401_1766_z5.update()
me_degrau_5402_1766_z5 = bpy.data.meshes.new('Degrau_5402_1766_z5')
me_degrau_5402_1766_z5.from_pydata([(-0.5, -0.5, -0.125), (0.5, -0.5, -0.125), (0.5, 0.5, -0.125), (-0.5, 0.5, -0.125), (-0.5, -0.5, 0.125), (0.5, -0.5, 0.125), (0.5, 0.5, 0.125), (-0.5, 0.5, 0.125)], [], [(0, 1, 2, 3), (4, 7, 6, 5), (0, 4, 5, 1), (2, 6, 7, 3), (0, 3, 7, 4), (1, 5, 6, 2)])
me_degrau_5402_1766_z5.materials.append(mat_mat_pisos)
me_degrau_5402_1766_z5.update()
me_degrau_5401_1767_z0 = bpy.data.meshes.new('Degrau_5401_1767_z0')
me_degrau_5401_1767_z0.from_pydata([(-0.5, -0.5, -0.125), (0.5, -0.5, -0.125), (0.5, 0.5, -0.125), (-0.5, 0.5, -0.125), (-0.5, -0.5, 0.125), (0.5, -0.5, 0.125), (0.5, 0.5, 0.125), (-0.5, 0.5, 0.125)], [], [(0, 1, 2, 3), (4, 7, 6, 5), (0, 4, 5, 1), (2, 6, 7, 3), (0, 3, 7, 4), (1, 5, 6, 2)])
me_degrau_5401_1767_z0.materials.append(mat_mat_pisos)
me_degrau_5401_1767_z0.update()
me_degrau_5402_1767_z0 = bpy.data.meshes.new('Degrau_5402_1767_z0')
me_degrau_5402_1767_z0.from_pydata([(-0.5, -0.5, -0.125), (0.5, -0.5, -0.125), (0.5, 0.5, -0.125), (-0.5, 0.5, -0.125), (-0.5, -0.5, 0.125), (0.5, -0.5, 0.125), (0.5, 0.5, 0.125), (-0.5, 0.5, 0.125)], [], [(0, 1, 2, 3), (4, 7, 6, 5), (0, 4, 5, 1), (2, 6, 7, 3), (0, 3, 7, 4), (1, 5, 6, 2)])
me_degrau_5402_1767_z0.materials.append(mat_mat_pisos)
me_degrau_5402_1767_z0.update()
me_movel_hedge_5401_1761_z4 = bpy.data.meshes.new('Movel_hedge_5401_1761_z4')
me_movel_hedge_5401_1761_z4.from_pydata([(-0.4, -0.4, -0.36), (0.4, -0.4, -0.36), (0.4, 0.4, -0.36), (-0.4, 0.4, -0.36), (-0.4, -0.4, 0.36), (0.4, -0.4, 0.36), (0.4, 0.4, 0.36), (-0.4, 0.4, 0.36)], [], [(0, 1, 2, 3), (4, 7, 6, 5), (0, 4, 5, 1), (2, 6, 7, 3), (0, 3, 7, 4), (1, 5, 6, 2)])
me_movel_hedge_5401_1761_z4.materials.append(mat_mat_moveis)
me_movel_hedge_5401_1761_z4.update()
me_movel_hedge_5402_1761_z8 = bpy.data.meshes.new('Movel_hedge_5402_1761_z8')
me_movel_hedge_5402_1761_z8.from_pydata([(-0.4, -0.4, -0.36), (0.4, -0.4, -0.36), (0.4, 0.4, -0.36), (-0.4, 0.4, -0.36), (-0.4, -0.4, 0.36), (0.4, -0.4, 0.36), (0.4, 0.4, 0.36), (-0.4, 0.4, 0.36)], [], [(0, 1, 2, 3), (4, 7, 6, 5), (0, 4, 5, 1), (2, 6, 7, 3), (0, 3, 7, 4), (1, 5, 6, 2)])
me_movel_hedge_5402_1761_z8.materials.append(mat_mat_moveis)
me_movel_hedge_5402_1761_z8.update()

# ---- objects
ob_parede_externa_norte_y1761_x5400_5402 = bpy.data.objects.new('Parede_Externa_Norte_Y1761_X5400_5402', None)
ob_bloco_qc_cornere4_5400_1761_z0 = bpy.data.objects.new('Bloco_qc_cornere4_5400_1761_z0', me_bloco_qc_cornere4_5400_1761_z0)
ob_bloco_clay_wall_5400_1761_z20 = bpy.data.objects.new('Bloco_clay_wall_5400_1761_z20', me_bloco_clay_wall_5400_1761_z20)
ob_bloco_qc_cornere4_5401_1761_z0 = bpy.data.objects.new('Bloco_qc_cornere4_5401_1761_z0', me_bloco_qc_cornere4_5401_1761_z0)
ob_bloco_clay_wall_5401_1761_z20 = bpy.data.objects.new('Bloco_clay_wall_5401_1761_z20', me_bloco_clay_wall_5401_1761_z20)
ob_bloco_qc_cornere4_5402_1761_z0 = bpy.data.objects.new('Bloco_qc_cornere4_5402_1761_z0', me_bloco_qc_cornere4_5402_1761_z0)
ob_bloco_clay_wall_5402_1761_z20 = bpy.data.objects.new('Bloco_clay_wall_5402_1761_z20', me_bloco_clay_wall_5402_1761_z20)
ob_parede_externa_sul_y1768_x5400_5400 = bpy.data.objects.new('Parede_Externa_Sul_Y1768_X5400_5400', None)
ob_bloco_clay_wall_5400_1768_z0 = bpy.data.objects.new('Bloco_clay_wall_5400_1768_z0', me_bloco_clay_wall_5400_1768_z0)
ob_bloco_clay_wall_5400_1768_z20 = bpy.data.objects.new('Bloco_clay_wall_5400_1768_z20', me_bloco_clay_wall_5400_1768_z20)
ob_bloco_clay_wall_5400_1768_z25 = bpy.data.objects.new('Bloco_clay_wall_5400_1768_z25', me_bloco_clay_wall_5400_1768_z25)
ob_parede_externa_oeste_x5400_y1762_1767 = bpy.data.objects.new('Parede_Externa_Oeste_X5400_Y1762_1767', None)
ob_bloco_wall_outer_east_5400_1762_z0 = bpy.data.objects.new('Bloco_wall_outer_east_5400_1762_z0', me_bloco_wall_outer_east_5400_1762_z0)
ob_bloco_clay_wall_5400_1764_z0 = bpy.data.objects.new('Bloco_clay_wall_5400_1764_z0', me_bloco_clay_wall_5400_1764_z0)
ob_bloco_clay_wall_5400_1764_z20 = bpy.data.objects.new('Bloco_clay_wall_5400_1764_z20', me_bloco_clay_wall_5400_1764_z20)
ob_bloco_clay_wall_5400_1765_z0 = bpy.data.objects.new('Bloco_clay_wall_5400_1765_z0', me_bloco_clay_wall_5400_1765_z0)
ob_bloco_clay_wall_5400_1765_z21 = bpy.data.objects.new('Bloco_clay_wall_5400_1765_z21', me_bloco_clay_wall_5400_1765_z21)
ob_bloco_clay_wall_5400_1766_z0 = bpy.data.objects.new('Bloco_clay_wall_5400_1766_z0', me_bloco_clay_wall_5400_1766_z0)
ob_bloco_clay_wall_5400_1766_z20 = bpy.data.objects.new('Bloco_clay_wall_5400_1766_z20', me_bloco_clay_wall_5400_1766_z20)
ob_bloco_clay_wall_5400_1766_z25 = bpy.data.objects.new('Bloco_clay_wall_5400_1766_z25', me_bloco_clay_wall_5400_1766_z25)
ob_bloco_clay_wall_5400_1767_z0 = bpy.data.objects.new('Bloco_clay_wall_5400_1767_z0', me_bloco_clay_wall_5400_1767_z0)
ob_bloco_clay_wall_5400_1767_z20 = bpy.data.objects.new('Bloco_clay_wall_5400_1767_z20', me_bloco_clay_wall_5400_1767_z20)
ob_bloco_clay_wall_5400_1767_z25 = bpy.data.objects.new('Bloco_clay_wall_5400_1767_z25', me_bloco_clay_wall_5400_1767_z25)
ob_parede_externa_leste_x5402_y1762_1763 = bpy.data.objects.new('Parede_Externa_Leste_X5402_Y1762_1763', None)
ob_bloco_qc_corners1_5402_1762_z0 = bpy.data.objects.new('Bloco_qc_corners1_5402_1762_z0', me_bloco_qc_corners1_5402_1762_z0)
ob_bloco_clay_wall_5402_1762_z20 = bpy.data.objects.new('Bloco_clay_wall_5402_1762_z20', me_bloco_clay_wall_5402_1762_z20)
ob_bloco_clay_wall_5402_1763_z0 = bpy.data.objects.new('Bloco_clay_wall_5402_1763_z0', me_bloco_clay_wall_5402_1763_z0)
ob_bloco_clay_wall_5402_1763_z20 = bpy.data.objects.new('Bloco_clay_wall_5402_1763_z20', me_bloco_clay_wall_5402_1763_z20)
ob_parede_interna_ew_02_y1762_x5401_5401 = bpy.data.objects.new('Parede_Interna_EW_02_Y1762_X5401_5401', None)
ob_bloco_qc_corners1_5401_1762_z0 = bpy.data.objects.new('Bloco_qc_corners1_5401_1762_z0', me_bloco_qc_corners1_5401_1762_z0)
ob_parede_interna_ew_03_y1763_x5401_5401 = bpy.data.objects.new('Parede_Interna_EW_03_Y1763_X5401_5401', None)
ob_bloco_clay_wall_5401_1763_z0 = bpy.data.objects.new('Bloco_clay_wall_5401_1763_z0', me_bloco_clay_wall_5401_1763_z0)
ob_pisos_lajes = bpy.data.objects.new('Pisos_Lajes', None)
ob_piso_platform_5400_1762_z19 = bpy.data.objects.new('Piso_platform_5400_1762_z19', me_piso_platform_5400_1762_z19)
ob_piso_platform_5401_1762_z19 = bpy.data.objects.new('Piso_platform_5401_1762_z19', me_piso_platform_5401_1762_z19)
ob_piso_platform_5402_1762_z19 = bpy.data.objects.new('Piso_platform_5402_1762_z19', me_piso_platform_5402_1762_z19)
ob_piso_platform_5400_1763_z19 = bpy.data.objects.new('Piso_platform_5400_1763_z19', me_piso_platform_5400_1763_z19)
ob_piso_platform_5401_1763_z19 = bpy.data.objects.new('Piso_platform_5401_1763_z19', me_piso_platform_5401_1763_z19)
ob_piso_platform_5402_1763_z19 = bpy.data.objects.new('Piso_platform_5402_1763_z19', me_piso_platform_5402_1763_z19)
ob_piso_platform_5400_1764_z19 = bpy.data.objects.new('Piso_platform_5400_1764_z19', me_piso_platform_5400_1764_z19)
ob_piso_wood_5402_1764_z10 = bpy.data.objects.new('Piso_wood_5402_1764_z10', me_piso_wood_5402_1764_z10)
ob_piso_wood_5402_1764_z5 = bpy.data.objects.new('Piso_wood_5402_1764_z5', me_piso_wood_5402_1764_z5)
ob_piso_wood_5402_1764_z0 = bpy.data.objects.new('Piso_wood_5402_1764_z0', me_piso_wood_5402_1764_z0)
ob_piso_wood_5402_1765_z5 = bpy.data.objects.new('Piso_wood_5402_1765_z5', me_piso_wood_5402_1765_z5)
ob_piso_wood_5402_1765_z0 = bpy.data.objects.new('Piso_wood_5402_1765_z0', me_piso_wood_5402_1765_z0)
ob_piso_platform_5400_1766_z23 = bpy.data.objects.new('Piso_platform_5400_1766_z23', me_piso_platform_5400_1766_z23)
ob_piso_wood_5402_1766_z0 = bpy.data.objects.new('Piso_wood_5402_1766_z0', me_piso_wood_5402_1766_z0)
ob_piso_platform_5400_1767_z23 = bpy.data.objects.new('Piso_platform_5400_1767_z23', me_piso_platform_5400_1767_z23)
ob_piso_platform_5400_1768_z23 = bpy.data.objects.new('Piso_platform_5400_1768_z23', me_piso_platform_5400_1768_z23)
ob_escadas_corrim_os = bpy.data.objects.new('Escadas_Corrimãos', None)
ob_degrau_5401_1764_z15 = bpy.data.objects.new('Degrau_5401_1764_z15', me_degrau_5401_1764_z15)
ob_degrau_5402_1764_z15 = bpy.data.objects.new('Degrau_5402_1764_z15', me_degrau_5402_1764_z15)
ob_degrau_5400_1765_z20 = bpy.data.objects.new('Degrau_5400_1765_z20', me_degrau_5400_1765_z20)
ob_degrau_5401_1765_z10 = bpy.data.objects.new('Degrau_5401_1765_z10', me_degrau_5401_1765_z10)
ob_degrau_5402_1765_z10 = bpy.data.objects.new('Degrau_5402_1765_z10', me_degrau_5402_1765_z10)
ob_degrau_5401_1766_z5 = bpy.data.objects.new('Degrau_5401_1766_z5', me_degrau_5401_1766_z5)
ob_degrau_5402_1766_z5 = bpy.data.objects.new('Degrau_5402_1766_z5', me_degrau_5402_1766_z5)
ob_degrau_5401_1767_z0 = bpy.data.objects.new('Degrau_5401_1767_z0', me_degrau_5401_1767_z0)
ob_degrau_5402_1767_z0 = bpy.data.objects.new('Degrau_5402_1767_z0', me_degrau_5402_1767_z0)
ob_moveis_decoracoes = bpy.data.objects.new('Moveis_Decoracoes', None)
ob_movel_hedge_5401_1761_z4 = bpy.data.objects.new('Movel_hedge_5401_1761_z4', me_movel_hedge_5401_1761_z4)
ob_movel_hedge_5402_1761_z8 = bpy.data.objects.new('Movel_hedge_5402_1761_z8', me_movel_hedge_5402_1761_z8)

# ---- transforms, parenting, visibility, modifiers, constraints
ob_parede_externa_norte_y1761_x5400_5402.location = (0.0, -3.5, 0.0)
ob_parede_externa_norte_y1761_x5400_5402.empty_display_type = 'CUBE'
ob_bloco_qc_cornere4_5400_1761_z0.parent = ob_parede_externa_norte_y1761_x5400_5402
ob_bloco_qc_cornere4_5400_1761_z0.matrix_parent_inverse = Matrix(((1.0, -0.0, 0.0, -0.0), (-0.0, 1.0, -0.0, 3.5), (0.0, -0.0, 1.0, -0.0), (-0.0, 0.0, -0.0, 1.0)))
ob_bloco_qc_cornere4_5400_1761_z0.location = (-1.0, -3.825, 1.2)
ob_bloco_clay_wall_5400_1761_z20.parent = ob_parede_externa_norte_y1761_x5400_5402
ob_bloco_clay_wall_5400_1761_z20.matrix_parent_inverse = Matrix(((1.0, -0.0, 0.0, -0.0), (-0.0, 1.0, -0.0, 3.5), (0.0, -0.0, 1.0, -0.0), (-0.0, 0.0, -0.0, 1.0)))
ob_bloco_clay_wall_5400_1761_z20.location = (-1.0, -3.825, 2.7)
ob_bloco_qc_cornere4_5401_1761_z0.parent = ob_parede_externa_norte_y1761_x5400_5402
ob_bloco_qc_cornere4_5401_1761_z0.matrix_parent_inverse = Matrix(((1.0, -0.0, 0.0, -0.0), (-0.0, 1.0, -0.0, 3.5), (0.0, -0.0, 1.0, -0.0), (-0.0, 0.0, -0.0, 1.0)))
ob_bloco_qc_cornere4_5401_1761_z0.location = (0.0, -3.825, 1.2)
ob_bloco_clay_wall_5401_1761_z20.parent = ob_parede_externa_norte_y1761_x5400_5402
ob_bloco_clay_wall_5401_1761_z20.matrix_parent_inverse = Matrix(((1.0, -0.0, 0.0, -0.0), (-0.0, 1.0, -0.0, 3.5), (0.0, -0.0, 1.0, -0.0), (-0.0, 0.0, -0.0, 1.0)))
ob_bloco_clay_wall_5401_1761_z20.location = (0.0, -3.825, 2.7)
ob_bloco_qc_cornere4_5402_1761_z0.parent = ob_parede_externa_norte_y1761_x5400_5402
ob_bloco_qc_cornere4_5402_1761_z0.matrix_parent_inverse = Matrix(((1.0, -0.0, 0.0, -0.0), (-0.0, 1.0, -0.0, 3.5), (0.0, -0.0, 1.0, -0.0), (-0.0, 0.0, -0.0, 1.0)))
ob_bloco_qc_cornere4_5402_1761_z0.location = (1.0, -3.825, 1.2)
ob_bloco_clay_wall_5402_1761_z20.parent = ob_parede_externa_norte_y1761_x5400_5402
ob_bloco_clay_wall_5402_1761_z20.matrix_parent_inverse = Matrix(((1.0, -0.0, 0.0, -0.0), (-0.0, 1.0, -0.0, 3.5), (0.0, -0.0, 1.0, -0.0), (-0.0, 0.0, -0.0, 1.0)))
ob_bloco_clay_wall_5402_1761_z20.location = (1.0, -3.825, 2.7)
ob_parede_externa_sul_y1768_x5400_5400.location = (-1.0, 3.5, 0.0)
ob_parede_externa_sul_y1768_x5400_5400.empty_display_type = 'CUBE'
ob_bloco_clay_wall_5400_1768_z0.parent = ob_parede_externa_sul_y1768_x5400_5400
ob_bloco_clay_wall_5400_1768_z0.matrix_parent_inverse = Matrix(((1.0, -0.0, 0.0, 1.0), (-0.0, 1.0, -0.0, -3.5), (0.0, -0.0, 1.0, -0.0), (-0.0, 0.0, -0.0, 1.0)))
ob_bloco_clay_wall_5400_1768_z0.location = (-1.0, 3.175, 1.2)
ob_bloco_clay_wall_5400_1768_z20.parent = ob_parede_externa_sul_y1768_x5400_5400
ob_bloco_clay_wall_5400_1768_z20.matrix_parent_inverse = Matrix(((1.0, -0.0, 0.0, 1.0), (-0.0, 1.0, -0.0, -3.5), (0.0, -0.0, 1.0, -0.0), (-0.0, 0.0, -0.0, 1.0)))
ob_bloco_clay_wall_5400_1768_z20.location = (-1.0, 3.175, 2.7)
ob_bloco_clay_wall_5400_1768_z25.parent = ob_parede_externa_sul_y1768_x5400_5400
ob_bloco_clay_wall_5400_1768_z25.matrix_parent_inverse = Matrix(((1.0, -0.0, 0.0, 1.0), (-0.0, 1.0, -0.0, -3.5), (0.0, -0.0, 1.0, -0.0), (-0.0, 0.0, -0.0, 1.0)))
ob_bloco_clay_wall_5400_1768_z25.location = (-1.0, 3.175, 3.3)
ob_parede_externa_oeste_x5400_y1762_1767.location = (-1.0, 0.0, 0.0)
ob_parede_externa_oeste_x5400_y1762_1767.empty_display_type = 'CUBE'
ob_bloco_wall_outer_east_5400_1762_z0.parent = ob_parede_externa_oeste_x5400_y1762_1767
ob_bloco_wall_outer_east_5400_1762_z0.matrix_parent_inverse = Matrix(((1.0, -0.0, 0.0, 1.0), (-0.0, 1.0, -0.0, 0.0), (0.0, -0.0, 1.0, -0.0), (-0.0, 0.0, -0.0, 1.0)))
ob_bloco_wall_outer_east_5400_1762_z0.location = (-1.325, -2.5, 1.2)
ob_bloco_clay_wall_5400_1764_z0.parent = ob_parede_externa_oeste_x5400_y1762_1767
ob_bloco_clay_wall_5400_1764_z0.matrix_parent_inverse = Matrix(((1.0, -0.0, 0.0, 1.0), (-0.0, 1.0, -0.0, 0.0), (0.0, -0.0, 1.0, -0.0), (-0.0, 0.0, -0.0, 1.0)))
ob_bloco_clay_wall_5400_1764_z0.location = (-1.325, -0.5, 1.2)
ob_bloco_clay_wall_5400_1764_z20.parent = ob_parede_externa_oeste_x5400_y1762_1767
ob_bloco_clay_wall_5400_1764_z20.matrix_parent_inverse = Matrix(((1.0, -0.0, 0.0, 1.0), (-0.0, 1.0, -0.0, 0.0), (0.0, -0.0, 1.0, -0.0), (-0.0, 0.0, -0.0, 1.0)))
ob_bloco_clay_wall_5400_1764_z20.location = (-1.325, -0.5, 2.7)
ob_bloco_clay_wall_5400_1765_z0.parent = ob_parede_externa_oeste_x5400_y1762_1767
ob_bloco_clay_wall_5400_1765_z0.matrix_parent_inverse = Matrix(((1.0, -0.0, 0.0, 1.0), (-0.0, 1.0, -0.0, 0.0), (0.0, -0.0, 1.0, -0.0), (-0.0, 0.0, -0.0, 1.0)))
ob_bloco_clay_wall_5400_1765_z0.location = (-1.325, 0.5, 1.2)
ob_bloco_clay_wall_5400_1765_z21.parent = ob_parede_externa_oeste_x5400_y1762_1767
ob_bloco_clay_wall_5400_1765_z21.matrix_parent_inverse = Matrix(((1.0, -0.0, 0.0, 1.0), (-0.0, 1.0, -0.0, 0.0), (0.0, -0.0, 1.0, -0.0), (-0.0, 0.0, -0.0, 1.0)))
ob_bloco_clay_wall_5400_1765_z21.location = (-1.325, 0.5, 2.82)
ob_bloco_clay_wall_5400_1766_z0.parent = ob_parede_externa_oeste_x5400_y1762_1767
ob_bloco_clay_wall_5400_1766_z0.matrix_parent_inverse = Matrix(((1.0, -0.0, 0.0, 1.0), (-0.0, 1.0, -0.0, 0.0), (0.0, -0.0, 1.0, -0.0), (-0.0, 0.0, -0.0, 1.0)))
ob_bloco_clay_wall_5400_1766_z0.location = (-1.325, 1.5, 1.2)
ob_bloco_clay_wall_5400_1766_z20.parent = ob_parede_externa_oeste_x5400_y1762_1767
ob_bloco_clay_wall_5400_1766_z20.matrix_parent_inverse = Matrix(((1.0, -0.0, 0.0, 1.0), (-0.0, 1.0, -0.0, 0.0), (0.0, -0.0, 1.0, -0.0), (-0.0, 0.0, -0.0, 1.0)))
ob_bloco_clay_wall_5400_1766_z20.location = (-1.325, 1.5, 2.7)
ob_bloco_clay_wall_5400_1766_z25.parent = ob_parede_externa_oeste_x5400_y1762_1767
ob_bloco_clay_wall_5400_1766_z25.matrix_parent_inverse = Matrix(((1.0, -0.0, 0.0, 1.0), (-0.0, 1.0, -0.0, 0.0), (0.0, -0.0, 1.0, -0.0), (-0.0, 0.0, -0.0, 1.0)))
ob_bloco_clay_wall_5400_1766_z25.location = (-1.325, 1.5, 3.3)
ob_bloco_clay_wall_5400_1767_z0.parent = ob_parede_externa_oeste_x5400_y1762_1767
ob_bloco_clay_wall_5400_1767_z0.matrix_parent_inverse = Matrix(((1.0, -0.0, 0.0, 1.0), (-0.0, 1.0, -0.0, 0.0), (0.0, -0.0, 1.0, -0.0), (-0.0, 0.0, -0.0, 1.0)))
ob_bloco_clay_wall_5400_1767_z0.location = (-1.325, 2.5, 1.2)
ob_bloco_clay_wall_5400_1767_z20.parent = ob_parede_externa_oeste_x5400_y1762_1767
ob_bloco_clay_wall_5400_1767_z20.matrix_parent_inverse = Matrix(((1.0, -0.0, 0.0, 1.0), (-0.0, 1.0, -0.0, 0.0), (0.0, -0.0, 1.0, -0.0), (-0.0, 0.0, -0.0, 1.0)))
ob_bloco_clay_wall_5400_1767_z20.location = (-1.325, 2.5, 2.7)
ob_bloco_clay_wall_5400_1767_z25.parent = ob_parede_externa_oeste_x5400_y1762_1767
ob_bloco_clay_wall_5400_1767_z25.matrix_parent_inverse = Matrix(((1.0, -0.0, 0.0, 1.0), (-0.0, 1.0, -0.0, 0.0), (0.0, -0.0, 1.0, -0.0), (-0.0, 0.0, -0.0, 1.0)))
ob_bloco_clay_wall_5400_1767_z25.location = (-1.325, 2.5, 3.3)
ob_parede_externa_leste_x5402_y1762_1763.location = (1.0, -2.0, 0.0)
ob_parede_externa_leste_x5402_y1762_1763.empty_display_type = 'CUBE'
ob_bloco_qc_corners1_5402_1762_z0.parent = ob_parede_externa_leste_x5402_y1762_1763
ob_bloco_qc_corners1_5402_1762_z0.matrix_parent_inverse = Matrix(((1.0, -0.0, 0.0, -1.0), (-0.0, 1.0, -0.0, 2.0), (0.0, -0.0, 1.0, -0.0), (-0.0, 0.0, -0.0, 1.0)))
ob_bloco_qc_corners1_5402_1762_z0.location = (0.675, -2.5, 1.2)
ob_bloco_clay_wall_5402_1762_z20.parent = ob_parede_externa_leste_x5402_y1762_1763
ob_bloco_clay_wall_5402_1762_z20.matrix_parent_inverse = Matrix(((1.0, -0.0, 0.0, -1.0), (-0.0, 1.0, -0.0, 2.0), (0.0, -0.0, 1.0, -0.0), (-0.0, 0.0, -0.0, 1.0)))
ob_bloco_clay_wall_5402_1762_z20.location = (0.675, -2.5, 2.7)
ob_bloco_clay_wall_5402_1763_z0.parent = ob_parede_externa_leste_x5402_y1762_1763
ob_bloco_clay_wall_5402_1763_z0.matrix_parent_inverse = Matrix(((1.0, -0.0, 0.0, -1.0), (-0.0, 1.0, -0.0, 2.0), (0.0, -0.0, 1.0, -0.0), (-0.0, 0.0, -0.0, 1.0)))
ob_bloco_clay_wall_5402_1763_z0.location = (0.675, -1.5, 1.2)
ob_bloco_clay_wall_5402_1763_z20.parent = ob_parede_externa_leste_x5402_y1762_1763
ob_bloco_clay_wall_5402_1763_z20.matrix_parent_inverse = Matrix(((1.0, -0.0, 0.0, -1.0), (-0.0, 1.0, -0.0, 2.0), (0.0, -0.0, 1.0, -0.0), (-0.0, 0.0, -0.0, 1.0)))
ob_bloco_clay_wall_5402_1763_z20.location = (0.675, -1.5, 2.7)
ob_parede_interna_ew_02_y1762_x5401_5401.location = (0.0, -2.5, 0.0)
ob_parede_interna_ew_02_y1762_x5401_5401.empty_display_type = 'CUBE'
ob_bloco_qc_corners1_5401_1762_z0.parent = ob_parede_interna_ew_02_y1762_x5401_5401
ob_bloco_qc_corners1_5401_1762_z0.matrix_parent_inverse = Matrix(((1.0, -0.0, 0.0, -0.0), (-0.0, 1.0, -0.0, 2.5), (0.0, -0.0, 1.0, -0.0), (-0.0, 0.0, -0.0, 1.0)))
ob_bloco_qc_corners1_5401_1762_z0.location = (0.0, -2.825, 1.2)
ob_parede_interna_ew_03_y1763_x5401_5401.location = (0.0, -1.5, 0.0)
ob_parede_interna_ew_03_y1763_x5401_5401.empty_display_type = 'CUBE'
ob_bloco_clay_wall_5401_1763_z0.parent = ob_parede_interna_ew_03_y1763_x5401_5401
ob_bloco_clay_wall_5401_1763_z0.matrix_parent_inverse = Matrix(((1.0, -0.0, 0.0, -0.0), (-0.0, 1.0, -0.0, 1.5), (0.0, -0.0, 1.0, -0.0), (-0.0, 0.0, -0.0, 1.0)))
ob_bloco_clay_wall_5401_1763_z0.location = (0.0, -1.825, 1.2)
ob_pisos_lajes.location = (0.0, 0.0, 0.0)
ob_pisos_lajes.empty_display_type = 'CUBE'
ob_piso_platform_5400_1762_z19.parent = ob_pisos_lajes
ob_piso_platform_5400_1762_z19.location = (-1.0, -2.5, 2.23)
ob_piso_platform_5401_1762_z19.parent = ob_pisos_lajes
ob_piso_platform_5401_1762_z19.location = (0.0, -2.5, 2.23)
ob_piso_platform_5402_1762_z19.parent = ob_pisos_lajes
ob_piso_platform_5402_1762_z19.location = (1.0, -2.5, 2.23)
ob_piso_platform_5400_1763_z19.parent = ob_pisos_lajes
ob_piso_platform_5400_1763_z19.location = (-1.0, -1.5, 2.23)
ob_piso_platform_5401_1763_z19.parent = ob_pisos_lajes
ob_piso_platform_5401_1763_z19.location = (0.0, -1.5, 2.23)
ob_piso_platform_5402_1763_z19.parent = ob_pisos_lajes
ob_piso_platform_5402_1763_z19.location = (1.0, -1.5, 2.23)
ob_piso_platform_5400_1764_z19.parent = ob_pisos_lajes
ob_piso_platform_5400_1764_z19.location = (-1.0, -0.5, 2.23)
ob_piso_wood_5402_1764_z10.parent = ob_pisos_lajes
ob_piso_wood_5402_1764_z10.location = (1.0, -0.5, 1.15)
ob_piso_wood_5402_1764_z5.parent = ob_pisos_lajes
ob_piso_wood_5402_1764_z5.location = (1.0, -0.5, 0.55)
ob_piso_wood_5402_1764_z0.parent = ob_pisos_lajes
ob_piso_wood_5402_1764_z0.location = (1.0, -0.5, -0.05)
ob_piso_wood_5402_1765_z5.parent = ob_pisos_lajes
ob_piso_wood_5402_1765_z5.location = (1.0, 0.5, 0.55)
ob_piso_wood_5402_1765_z0.parent = ob_pisos_lajes
ob_piso_wood_5402_1765_z0.location = (1.0, 0.5, -0.05)
ob_piso_platform_5400_1766_z23.parent = ob_pisos_lajes
ob_piso_platform_5400_1766_z23.location = (-1.0, 1.5, 2.71)
ob_piso_wood_5402_1766_z0.parent = ob_pisos_lajes
ob_piso_wood_5402_1766_z0.location = (1.0, 1.5, -0.05)
ob_piso_platform_5400_1767_z23.parent = ob_pisos_lajes
ob_piso_platform_5400_1767_z23.location = (-1.0, 2.5, 2.71)
ob_piso_platform_5400_1768_z23.parent = ob_pisos_lajes
ob_piso_platform_5400_1768_z23.location = (-1.0, 3.5, 2.71)
ob_escadas_corrim_os.location = (0.0, 0.0, 0.0)
ob_escadas_corrim_os.empty_display_type = 'CUBE'
ob_degrau_5401_1764_z15.parent = ob_escadas_corrim_os
ob_degrau_5401_1764_z15.location = (0.0, -0.5, 1.925)
ob_degrau_5402_1764_z15.parent = ob_escadas_corrim_os
ob_degrau_5402_1764_z15.location = (1.0, -0.5, 1.925)
ob_degrau_5400_1765_z20.parent = ob_escadas_corrim_os
ob_degrau_5400_1765_z20.location = (-1.0, 0.5, 2.525)
ob_degrau_5401_1765_z10.parent = ob_escadas_corrim_os
ob_degrau_5401_1765_z10.location = (0.0, 0.5, 1.325)
ob_degrau_5402_1765_z10.parent = ob_escadas_corrim_os
ob_degrau_5402_1765_z10.location = (1.0, 0.5, 1.325)
ob_degrau_5401_1766_z5.parent = ob_escadas_corrim_os
ob_degrau_5401_1766_z5.location = (0.0, 1.5, 0.725)
ob_degrau_5402_1766_z5.parent = ob_escadas_corrim_os
ob_degrau_5402_1766_z5.location = (1.0, 1.5, 0.725)
ob_degrau_5401_1767_z0.parent = ob_escadas_corrim_os
ob_degrau_5401_1767_z0.location = (0.0, 2.5, 0.125)
ob_degrau_5402_1767_z0.parent = ob_escadas_corrim_os
ob_degrau_5402_1767_z0.location = (1.0, 2.5, 0.125)
ob_moveis_decoracoes.location = (0.0, 0.0, 0.0)
ob_moveis_decoracoes.empty_display_type = 'CUBE'
ob_movel_hedge_5401_1761_z4.parent = ob_moveis_decoracoes
ob_movel_hedge_5401_1761_z4.location = (0.0, -3.5, 0.84)
ob_movel_hedge_5402_1761_z8.parent = ob_moveis_decoracoes
ob_movel_hedge_5402_1761_z8.location = (1.0, -3.5, 1.32)

# ---- collection membership
col_01_paredes_externas.objects.link(ob_parede_externa_norte_y1761_x5400_5402)
col_01_paredes_externas.objects.link(ob_bloco_qc_cornere4_5400_1761_z0)
col_01_paredes_externas.objects.link(ob_bloco_clay_wall_5400_1761_z20)
col_01_paredes_externas.objects.link(ob_bloco_qc_cornere4_5401_1761_z0)
col_01_paredes_externas.objects.link(ob_bloco_clay_wall_5401_1761_z20)
col_01_paredes_externas.objects.link(ob_bloco_qc_cornere4_5402_1761_z0)
col_01_paredes_externas.objects.link(ob_bloco_clay_wall_5402_1761_z20)
col_01_paredes_externas.objects.link(ob_parede_externa_sul_y1768_x5400_5400)
col_01_paredes_externas.objects.link(ob_bloco_clay_wall_5400_1768_z0)
col_01_paredes_externas.objects.link(ob_bloco_clay_wall_5400_1768_z20)
col_01_paredes_externas.objects.link(ob_bloco_clay_wall_5400_1768_z25)
col_01_paredes_externas.objects.link(ob_parede_externa_oeste_x5400_y1762_1767)
col_01_paredes_externas.objects.link(ob_bloco_wall_outer_east_5400_1762_z0)
col_01_paredes_externas.objects.link(ob_bloco_clay_wall_5400_1764_z0)
col_01_paredes_externas.objects.link(ob_bloco_clay_wall_5400_1764_z20)
col_01_paredes_externas.objects.link(ob_bloco_clay_wall_5400_1765_z0)
col_01_paredes_externas.objects.link(ob_bloco_clay_wall_5400_1765_z21)
col_01_paredes_externas.objects.link(ob_bloco_clay_wall_5400_1766_z0)
col_01_paredes_externas.objects.link(ob_bloco_clay_wall_5400_1766_z20)
col_01_paredes_externas.objects.link(ob_bloco_clay_wall_5400_1766_z25)
col_01_paredes_externas.objects.link(ob_bloco_clay_wall_5400_1767_z0)
col_01_paredes_externas.objects.link(ob_bloco_clay_wall_5400_1767_z20)
col_01_paredes_externas.objects.link(ob_bloco_clay_wall_5400_1767_z25)
col_01_paredes_externas.objects.link(ob_parede_externa_leste_x5402_y1762_1763)
col_01_paredes_externas.objects.link(ob_bloco_qc_corners1_5402_1762_z0)
col_01_paredes_externas.objects.link(ob_bloco_clay_wall_5402_1762_z20)
col_01_paredes_externas.objects.link(ob_bloco_clay_wall_5402_1763_z0)
col_01_paredes_externas.objects.link(ob_bloco_clay_wall_5402_1763_z20)
col_02_paredes_internas.objects.link(ob_parede_interna_ew_02_y1762_x5401_5401)
col_02_paredes_internas.objects.link(ob_bloco_qc_corners1_5401_1762_z0)
col_02_paredes_internas.objects.link(ob_parede_interna_ew_03_y1763_x5401_5401)
col_02_paredes_internas.objects.link(ob_bloco_clay_wall_5401_1763_z0)
col_03_pisos_escadas.objects.link(ob_pisos_lajes)
col_03_pisos_escadas.objects.link(ob_piso_platform_5400_1762_z19)
col_03_pisos_escadas.objects.link(ob_piso_platform_5401_1762_z19)
col_03_pisos_escadas.objects.link(ob_piso_platform_5402_1762_z19)
col_03_pisos_escadas.objects.link(ob_piso_platform_5400_1763_z19)
col_03_pisos_escadas.objects.link(ob_piso_platform_5401_1763_z19)
col_03_pisos_escadas.objects.link(ob_piso_platform_5402_1763_z19)
col_03_pisos_escadas.objects.link(ob_piso_platform_5400_1764_z19)
col_03_pisos_escadas.objects.link(ob_piso_wood_5402_1764_z10)
col_03_pisos_escadas.objects.link(ob_piso_wood_5402_1764_z5)
col_03_pisos_escadas.objects.link(ob_piso_wood_5402_1764_z0)
col_03_pisos_escadas.objects.link(ob_piso_wood_5402_1765_z5)
col_03_pisos_escadas.objects.link(ob_piso_wood_5402_1765_z0)
col_03_pisos_escadas.objects.link(ob_piso_platform_5400_1766_z23)
col_03_pisos_escadas.objects.link(ob_piso_wood_5402_1766_z0)
col_03_pisos_escadas.objects.link(ob_piso_platform_5400_1767_z23)
col_03_pisos_escadas.objects.link(ob_piso_platform_5400_1768_z23)
col_03_pisos_escadas.objects.link(ob_escadas_corrim_os)
col_03_pisos_escadas.objects.link(ob_degrau_5401_1764_z15)
col_03_pisos_escadas.objects.link(ob_degrau_5402_1764_z15)
col_03_pisos_escadas.objects.link(ob_degrau_5400_1765_z20)
col_03_pisos_escadas.objects.link(ob_degrau_5401_1765_z10)
col_03_pisos_escadas.objects.link(ob_degrau_5402_1765_z10)
col_03_pisos_escadas.objects.link(ob_degrau_5401_1766_z5)
col_03_pisos_escadas.objects.link(ob_degrau_5402_1766_z5)
col_03_pisos_escadas.objects.link(ob_degrau_5401_1767_z0)
col_03_pisos_escadas.objects.link(ob_degrau_5402_1767_z0)
col_04_moveis_decoracoes.objects.link(ob_moveis_decoracoes)
col_04_moveis_decoracoes.objects.link(ob_movel_hedge_5401_1761_z4)
col_04_moveis_decoracoes.objects.link(ob_movel_hedge_5402_1761_z8)

# ---- scene / render settings (as saved in the file)
scene.frame_start = 1; scene.frame_end = 250; scene.frame_set(1)
scene.render.engine = 'BLENDER_EEVEE_NEXT'
scene.render.bake_bias = 0.0
scene.render.bake_samples = 0
scene.cycles.sampling_pattern = 'TABULATED_SOBOL'
scene.eevee.use_volume_custom_range = False
bpy.context.view_layer.update()

# ---- added for rendering (the .blend has no active camera and no usable light): camera, sun + grey world if the file has none
cam_auto = bpy.data.cameras.new('AutoCamera')
cam_auto.lens = 50.0
cam_auto.sensor_width = 36.0
cam_auto.clip_end = 1000.0
ob_auto_camera = bpy.data.objects.new('AutoCamera', cam_auto)
scene.collection.objects.link(ob_auto_camera)
ob_auto_camera.location = (8.61453, -10.3374, 8.64163)
ob_auto_camera.rotation_euler = (1.09748, -7.21219e-08, 0.694738)
scene.camera = ob_auto_camera
light_auto_sun = bpy.data.lights.new('AutoSun', 'SUN')
light_auto_sun.energy = 3.0
light_auto_sun.angle = 0.0523599
ob_auto_sun = bpy.data.objects.new('AutoSun', light_auto_sun)
scene.collection.objects.link(ob_auto_sun)
ob_auto_sun.rotation_euler = (0.872665, 0.174533, 0.523599)
if scene.world is None:
    world_auto = bpy.data.worlds.new('AutoWorld')
    world_auto.color = (0.3, 0.3, 0.3)
    scene.world = world_auto
bpy.context.view_layer.update()
